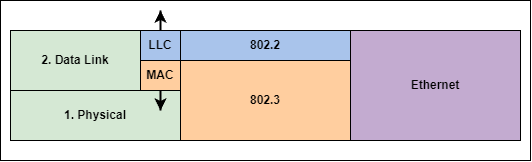

The diagram above was exported from draw.io. Its source (the exported page's mxGraphModel, read from the mxfile embedded in the PNG):
<mxGraphModel dx="724" dy="407" grid="1" gridSize="10" guides="1" tooltips="1" connect="1" arrows="1" fold="1" page="1" pageScale="1" pageWidth="827" pageHeight="1169" math="0" shadow="0">
  <root>
    <mxCell id="0" />
    <mxCell id="1" parent="0" />
    <mxCell id="NUNbIgj9D2Xk8NJAEvt4-14" value="" style="rounded=0;whiteSpace=wrap;html=1;" vertex="1" parent="1">
      <mxGeometry x="120" y="60" width="530" height="160" as="geometry" />
    </mxCell>
    <mxCell id="NUNbIgj9D2Xk8NJAEvt4-2" value="1. Physical" style="rounded=0;whiteSpace=wrap;html=1;fontStyle=1;fillColor=#D5E8D4;" vertex="1" parent="1">
      <mxGeometry x="130" y="150" width="170" height="50" as="geometry" />
    </mxCell>
    <mxCell id="NUNbIgj9D2Xk8NJAEvt4-3" value="2. Data Link" style="rounded=0;whiteSpace=wrap;html=1;fontStyle=1;fillColor=#D5E8D4;" vertex="1" parent="1">
      <mxGeometry x="130" y="90" width="130" height="60" as="geometry" />
    </mxCell>
    <mxCell id="NUNbIgj9D2Xk8NJAEvt4-4" value="802.2" style="rounded=0;whiteSpace=wrap;html=1;fontStyle=1;fillColor=#A9C4EB;" vertex="1" parent="1">
      <mxGeometry x="300" y="90" width="170" height="30" as="geometry" />
    </mxCell>
    <mxCell id="NUNbIgj9D2Xk8NJAEvt4-5" value="802.3" style="rounded=0;whiteSpace=wrap;html=1;fontStyle=1;fillColor=#FFCE9F;" vertex="1" parent="1">
      <mxGeometry x="300" y="120" width="170" height="80" as="geometry" />
    </mxCell>
    <mxCell id="NUNbIgj9D2Xk8NJAEvt4-9" style="edgeStyle=orthogonalEdgeStyle;rounded=0;orthogonalLoop=1;jettySize=auto;html=1;strokeWidth=2;fontStyle=1" edge="1" parent="1" source="NUNbIgj9D2Xk8NJAEvt4-6">
      <mxGeometry relative="1" as="geometry">
        <mxPoint x="280" y="70" as="targetPoint" />
      </mxGeometry>
    </mxCell>
    <mxCell id="NUNbIgj9D2Xk8NJAEvt4-6" value="LLC" style="rounded=0;whiteSpace=wrap;html=1;fontStyle=1;fillColor=#A9C4EB;" vertex="1" parent="1">
      <mxGeometry x="260" y="90" width="40" height="30" as="geometry" />
    </mxCell>
    <mxCell id="NUNbIgj9D2Xk8NJAEvt4-10" style="edgeStyle=orthogonalEdgeStyle;rounded=0;orthogonalLoop=1;jettySize=auto;html=1;strokeWidth=2;fontStyle=1" edge="1" parent="1" source="NUNbIgj9D2Xk8NJAEvt4-7">
      <mxGeometry relative="1" as="geometry">
        <mxPoint x="280" y="170" as="targetPoint" />
      </mxGeometry>
    </mxCell>
    <mxCell id="NUNbIgj9D2Xk8NJAEvt4-7" value="MAC" style="rounded=0;whiteSpace=wrap;html=1;fontStyle=1;fillColor=#FFCE9F;" vertex="1" parent="1">
      <mxGeometry x="260" y="120" width="40" height="30" as="geometry" />
    </mxCell>
    <mxCell id="NUNbIgj9D2Xk8NJAEvt4-15" value="Ethernet" style="rounded=0;whiteSpace=wrap;html=1;fontStyle=1;fillColor=#C3ABD0;" vertex="1" parent="1">
      <mxGeometry x="470" y="90" width="170" height="110" as="geometry" />
    </mxCell>
  </root>
</mxGraphModel>